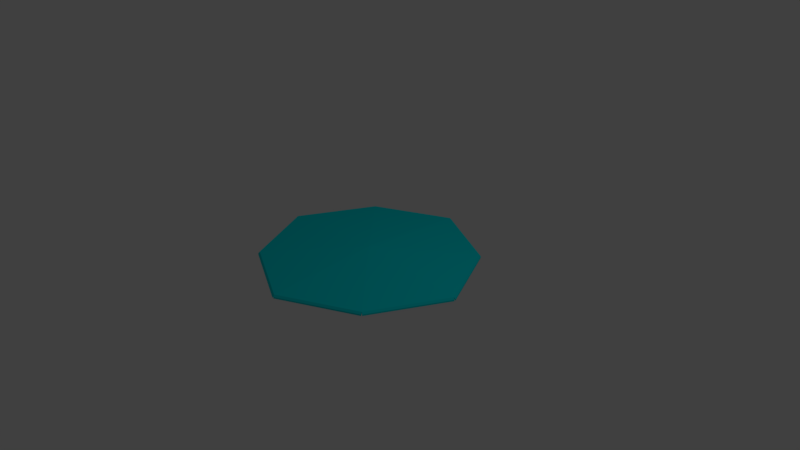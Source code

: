 # Source: Shield_basic.blend  (saved by Blender 2.79.0; exported with 4.5.12 LTS)
import bpy
from mathutils import Matrix  # noqa: F401  (used for matrix-valued properties, if any)

bpy.ops.wm.read_factory_settings(use_empty=True)
scene = bpy.context.scene
scene.name = 'Scene'

# ---- collections
col_collection_1 = bpy.data.collections.new('Collection 1'); scene.collection.children.link(col_collection_1)

# ---- materials (node trees are filled in below, after node groups)
mat_mat = bpy.data.materials.new('Mat')
mat_mat.alpha_threshold = 0.0
mat_mat.use_transparent_shadow = False
mat_mat.diffuse_color = (0.0, 0.7463, 0.8, 1.0)
mat_mat.specular_color = (0.0, 1.0, 0.7992)
mat_mat.roughness = 0.5
mat_mat.specular_intensity = 1.0
mat_mat.line_color = (0.0, 0.0, 0.0, 1.0)

# ---- material node trees

# ---- world
world_world = bpy.data.worlds.new('World'); scene.world = world_world
world_world.color = (0.05088, 0.05088, 0.05088)
world_world.use_sun_shadow = False
world_world.sun_shadow_jitter_overblur = 0.0
world_world.cycles.sampling_method = 'MANUAL'

# ---- cameras
cam_camera = bpy.data.cameras.new('Camera')
cam_camera.clip_end = 100.0
cam_camera.lens = 35.0
cam_camera.sensor_width = 32.0
cam_camera.sensor_height = 18.0
cam_camera.ortho_scale = 7.314
cam_camera.dof.focus_distance = 0.0
cam_camera.dof.aperture_fstop = 128.0

# ---- lights
light_lamp = bpy.data.lights.new('Lamp', 'POINT')
light_lamp.transmission_factor = 0.0
light_lamp.cutoff_distance = 30.0
light_lamp.energy = 100.0
light_lamp.shadow_buffer_clip_start = 1.001
light_lamp.shadow_soft_size = 0.1
light_lamp.shadow_maximum_resolution = 0.006
light_lamp.use_absolute_resolution = True

# ---- meshes
me_cube = bpy.data.meshes.new('Cube')
me_cube.from_pydata([(1.0, 1.0, -0.01), (1.0, -1.0, -0.01), (-1.0, -1.0, -0.01), (-1.0, 1.0, -0.01), (1.0, 1.0, 0.01), (1.0, -1.0, 0.01), (-1.0, -1.0, 0.01), (-1.0, 1.0, 0.01), (1.5, 3.725e-09, -0.01), (2.943e-07, 1.5, -0.01), (-6.333e-08, -1.5, -0.01), (-1.5, 3.614e-07, -0.01), (1.5, -7.115e-07, 0.01), (3.837e-07, 1.5, 0.01), (-7.786e-07, -1.5, 0.01), (-1.5, 2.719e-07, 0.01), (-1.49e-07, -1.788e-07, 0.11), (5.96e-08, 1.192e-07, 0.09), (1.5, 3.725e-09, -0.01), (1.0, -1.0, -0.01), (2.943e-07, 1.5, -0.01), (-1.0, 1.0, -0.01), (1.0, 1.0, -0.01), (1.0, 1.0, 0.01), (-6.333e-08, -1.5, -0.01), (-1.0, -1.0, -0.01), (1.0, -1.0, 0.01), (-1.5, 3.614e-07, -0.01), (-1.0, -1.0, 0.01), (-1.0, 1.0, 0.01), (1.5, -7.115e-07, 0.01), (3.837e-07, 1.5, 0.01), (-7.786e-07, -1.5, 0.01), (-1.5, 2.719e-07, 0.01), (1.518, -0.008944, -0.035), (1.518, -0.008945, -0.015), (1.018, -1.009, -0.015), (1.018, -1.009, -0.035), (-0.008944, -1.518, -0.035), (-0.008945, -1.518, -0.015), (-1.009, -1.018, -0.015), (-1.009, -1.018, -0.035), (-1.518, 0.008945, -0.035), (-1.518, 0.008945, -0.015), (-1.018, 1.009, -0.015), (-1.018, 1.009, -0.035), (-0.008944, 1.518, -0.015), (-0.008944, 1.518, -0.035), (-1.009, 1.018, -0.035), (-1.009, 1.018, -0.015), (1.009, 1.018, -0.015), (1.009, 1.018, -0.035), (0.008945, 1.518, -0.035), (0.008945, 1.518, -0.015), (-1.018, -1.009, -0.035), (-1.018, -1.009, -0.015), (-1.518, -0.008944, -0.015), (-1.518, -0.008944, -0.035), (1.009, -1.018, -0.035), (1.009, -1.018, -0.015), (0.008943, -1.518, -0.015), (0.008944, -1.518, -0.035), (1.018, 1.009, -0.035), (1.018, 1.009, -0.015), (1.518, 0.008944, -0.015), (1.518, 0.008944, -0.035)], [], [(12, 4, 16), (13, 16, 4), (14, 6, 28, 32), (13, 4, 23, 31), (7, 13, 31, 29), (4, 12, 30, 23), (9, 3, 21, 20), (12, 5, 26, 30), (11, 2, 25, 27), (1, 8, 18, 19), (7, 16, 13), (7, 15, 16), (15, 6, 16), (14, 16, 6), (14, 5, 16), (12, 16, 5), (11, 17, 2), (2, 17, 10), (10, 17, 1), (1, 17, 8), (8, 17, 0), (9, 0, 17), (9, 17, 3), (11, 3, 17), (2, 10, 24, 25), (5, 14, 32, 26), (15, 7, 29, 33), (6, 15, 33, 28), (8, 0, 22, 18), (3, 11, 27, 21), (0, 9, 20, 22), (10, 1, 19, 24), (34, 35, 36, 37), (30, 35, 34, 18), (26, 36, 35, 30), (19, 37, 36, 26), (18, 34, 37, 19), (38, 39, 40, 41), (32, 39, 38, 24), (28, 40, 39, 32), (25, 41, 40, 28), (24, 38, 41, 25), (42, 43, 44, 45), (33, 43, 42, 27), (29, 44, 43, 33), (21, 45, 44, 29), (27, 42, 45, 21), (46, 47, 48, 49), (20, 47, 46, 31), (21, 48, 47, 20), (29, 49, 48, 21), (31, 46, 49, 29), (50, 51, 52, 53), (22, 51, 50, 23), (20, 52, 51, 22), (31, 53, 52, 20), (23, 50, 53, 31), (54, 55, 56, 57), (28, 55, 54, 25), (33, 56, 55, 28), (27, 57, 56, 33), (25, 54, 57, 27), (58, 59, 60, 61), (26, 59, 58, 19), (32, 60, 59, 26), (24, 61, 60, 32), (19, 58, 61, 24), (62, 63, 64, 65), (23, 63, 62, 22), (30, 64, 63, 23), (18, 65, 64, 30), (22, 62, 65, 18)])
_uv = me_cube.uv_layers.new(name='UVMap')
_uv.uv.foreach_set('vector', [0.5, 0.5294, 0.3333, 0.7059, 0.25, 0.3529, 0.125, 0.7059, 0.25, 0.3529, 0.3333, 0.7059, 0.0, 0.0, 0.0, 0.0, 0.0, 0.0, 0.0, 0.0, 0.0, 0.0, 0.0, 0.0, 0.0, 0.0, 0.0, 0.0, 0.0, 0.0, 0.0, 0.0, 0.0, 0.0, 0.0, 0.0, 0.0, 0.0, 0.0, 0.0, 0.0, 0.0, 0.0, 0.0, 0.0, 0.0, 0.0, 0.0, 0.0, 0.0, 0.0, 0.0, 0.0, 0.0, 0.0, 0.0, 0.0, 0.0, 0.0, 0.0, 0.0, 0.0, 0.0, 0.0, 0.0, 0.0, 0.0, 0.0, 0.0, 0.0, 0.0, 0.0, 0.0, 0.0, 0.0, 0.0, 0.0, 0.4706, 0.25, 0.3529, 0.125, 0.7059, 0.0, 0.4706, 2.221e-08, 0.1765, 0.25, 0.3529, 2.221e-08, 0.1765, 0.1667, 6.272e-08, 0.25, 0.3529, 0.375, 0.0, 0.25, 0.3529, 0.1667, 6.272e-08, 0.375, 0.0, 0.5, 0.2353, 0.25, 0.3529, 0.5, 0.5294, 0.25, 0.3529, 0.5, 0.2353, 0.5, 0.1765, 0.75, 0.3529, 0.5, 0.4706, 0.5, 0.4706, 0.75, 0.3529, 0.625, 0.7059, 0.625, 0.7059, 0.75, 0.3529, 0.8333, 0.7059, 0.8333, 0.7059, 0.75, 0.3529, 1.0, 0.5294, 1.0, 0.5294, 0.75, 0.3529, 1.0, 0.2353, 0.875, 0.0, 1.0, 0.2353, 0.75, 0.3529, 0.875, 0.0, 0.75, 0.3529, 0.6667, 3.136e-08, 0.5, 0.1765, 0.6667, 3.136e-08, 0.75, 0.3529, 0.0, 0.0, 0.0, 0.0, 0.0, 0.0, 0.0, 0.0, 0.0, 0.0, 0.0, 0.0, 0.0, 0.0, 0.0, 0.0, 0.0, 0.0, 0.0, 0.0, 0.0, 0.0, 0.0, 0.0, 0.0, 0.0, 0.0, 0.0, 0.0, 0.0, 0.0, 0.0, 0.0, 0.0, 0.0, 0.0, 0.0, 0.0, 0.0, 0.0, 0.0, 0.0, 0.0, 0.0, 0.0, 0.0, 0.0, 0.0, 0.0, 0.0, 0.0, 0.0, 0.0, 0.0, 0.0, 0.0, 0.0, 0.0, 0.0, 0.0, 0.0, 0.0, 0.0, 0.0, 0.008385, 1.0, 0.004658, 1.0, 0.004658, 0.7059, 0.008385, 0.7059, 0.1336, 0.7179, 0.1336, 0.7106, 0.1352, 0.7059, 0.1352, 0.7132, 0.0, 0.7059, 0.004658, 0.7059, 0.004658, 1.0, 3.835e-08, 1.0, 0.1255, 0.7137, 0.1255, 0.7059, 0.1276, 0.7103, 0.1276, 0.7181, 0.1004, 1.0, 0.09667, 1.0, 0.09667, 0.7059, 0.1004, 0.7059, 0.1116, 0.9412, 0.1078, 0.9412, 0.1078, 0.7059, 0.1116, 0.7059, 0.1116, 0.7184, 0.1116, 0.71, 0.1139, 0.7059, 0.1139, 0.7143, 0.1041, 0.7059, 0.1078, 0.7059, 0.1078, 1.0, 0.1041, 1.0, 0.1296, 0.7137, 0.1296, 0.7059, 0.1316, 0.7103, 0.1316, 0.7181, 0.08922, 0.7059, 0.09294, 0.7059, 0.09294, 1.0, 0.08922, 1.0, 0.05031, 0.9443, 0.04658, 0.9443, 0.04658, 0.709, 0.05031, 0.709, 0.1336, 0.7059, 0.1336, 0.7137, 0.1316, 0.7181, 0.1316, 0.7103, 0.04193, 0.7059, 0.04658, 0.709, 0.04658, 0.9443, 0.04193, 0.9412, 0.04565, 0.7059, 0.05031, 0.709, 0.04658, 0.709, 0.04193, 0.7059, 0.07617, 1.0, 0.07151, 1.0, 0.07151, 0.7059, 0.07617, 0.7059, 0.01304, 0.7059, 0.01677, 0.7059, 0.01677, 1.0, 0.01304, 1.0, 0.03727, 0.9412, 0.04193, 0.9443, 0.0382, 0.9443, 0.03354, 0.9412, 0.03727, 0.7059, 0.04193, 0.709, 0.04193, 0.9443, 0.03727, 0.9412, 0.1209, 0.7184, 0.1209, 0.71, 0.1232, 0.7059, 0.1232, 0.7143, 0.008385, 0.7059, 0.01304, 0.7059, 0.01304, 1.0, 0.008385, 1.0, 0.05858, 0.8867, 0.05486, 0.8869, 0.05031, 0.7105, 0.05404, 0.7103, 0.1232, 0.7143, 0.1232, 0.7059, 0.1255, 0.71, 0.1255, 0.7184, 0.08083, 0.709, 0.08549, 0.7059, 0.08549, 0.9412, 0.08083, 0.9443, 0.05858, 0.7059, 0.05404, 0.7103, 0.05031, 0.7105, 0.05486, 0.7061, 0.09667, 1.0, 0.09294, 1.0, 0.09294, 0.7059, 0.09667, 0.7059, 0.02516, 1.0, 0.02143, 1.0, 0.02143, 0.7059, 0.02516, 0.7059, 0.1296, 0.7059, 0.1296, 0.7137, 0.1276, 0.7181, 0.1276, 0.7103, 0.01677, 0.7059, 0.02143, 0.7059, 0.02143, 1.0, 0.01677, 1.0, 0.1186, 0.71, 0.1186, 0.7184, 0.1162, 0.7143, 0.1162, 0.7059, 0.1004, 0.7059, 0.1041, 0.7059, 0.1041, 1.0, 0.1004, 1.0, 0.02516, 0.709, 0.02888, 0.709, 0.02888, 0.9443, 0.02516, 0.9443, 0.03354, 0.7059, 0.02888, 0.709, 0.02516, 0.709, 0.02981, 0.7059, 0.03354, 0.9412, 0.02888, 0.9443, 0.02888, 0.709, 0.03354, 0.7059, 0.1209, 0.71, 0.1209, 0.7184, 0.1186, 0.7143, 0.1186, 0.7059, 0.07617, 0.7059, 0.08083, 0.7059, 0.08083, 1.0, 0.07617, 1.0, 0.06313, 0.7059, 0.06685, 0.7061, 0.06231, 0.8824, 0.05858, 0.8822, 0.1139, 0.7184, 0.1139, 0.71, 0.1162, 0.7059, 0.1162, 0.7143, 0.08922, 1.0, 0.08549, 1.0, 0.08549, 0.7059, 0.08922, 0.7059, 0.06313, 0.8867, 0.05858, 0.8822, 0.06231, 0.8824, 0.06685, 0.8869, 0.06685, 0.7059, 0.07151, 0.7059, 0.07151, 1.0, 0.06685, 1.0])
me_cube.materials.append(mat_mat)
me_cube.use_remesh_preserve_volume = False
me_cube.use_remesh_preserve_attributes = False
me_cube.use_mirror_vertex_groups = False
me_cube.update()

# ---- objects
ob_cube = bpy.data.objects.new('Cube', me_cube)
ob_lamp = bpy.data.objects.new('Lamp', light_lamp)
ob_camera = bpy.data.objects.new('Camera', cam_camera)

# ---- transforms, parenting, visibility, modifiers, constraints
ob_cube.location = (0.0, 0.0, 0.0)
ob_cube.lock_rotations_4d = False
ob_cube.empty_display_type = 'ARROWS'
ob_cube.lineart.crease_threshold = 0.0
ob_lamp.location = (4.076, 1.005, 5.904)
ob_lamp.rotation_euler = (0.6503, 0.05522, 1.866)
ob_lamp.lock_rotations_4d = False
ob_lamp.empty_display_type = 'ARROWS'
ob_lamp.color = (0.0, 0.0, 0.0, 0.0)
ob_lamp.lineart.crease_threshold = 0.0
ob_camera.location = (7.481, -6.508, 5.344)
ob_camera.rotation_euler = (1.109, 0.0, 0.8149)
ob_camera.lock_rotations_4d = False
ob_camera.empty_display_type = 'ARROWS'
ob_camera.color = (0.0, 0.0, 0.0, 0.0)
ob_camera.display_type = 'WIRE'
ob_camera.lineart.crease_threshold = 0.0

# ---- collection membership
col_collection_1.objects.link(ob_cube)
col_collection_1.objects.link(ob_lamp)
col_collection_1.objects.link(ob_camera)

# ---- scene / render settings (as saved in the file)
scene.camera = ob_camera
scene.frame_start = 1; scene.frame_end = 250; scene.frame_set(1)
scene.render.engine = 'BLENDER_EEVEE_NEXT'
scene.render.resolution_percentage = 50
scene.render.dither_intensity = 0.0
scene.cycles.use_denoising = False
scene.cycles.samples = 128
scene.cycles.sampling_pattern = 'TABULATED_SOBOL'
scene.cycles.use_adaptive_sampling = False
scene.cycles.use_light_tree = False
scene.cycles.blur_glossy = 0.0
scene.cycles.sample_clamp_indirect = 0.0
scene.view_settings.view_transform = 'Standard'
bpy.context.view_layer.update()
